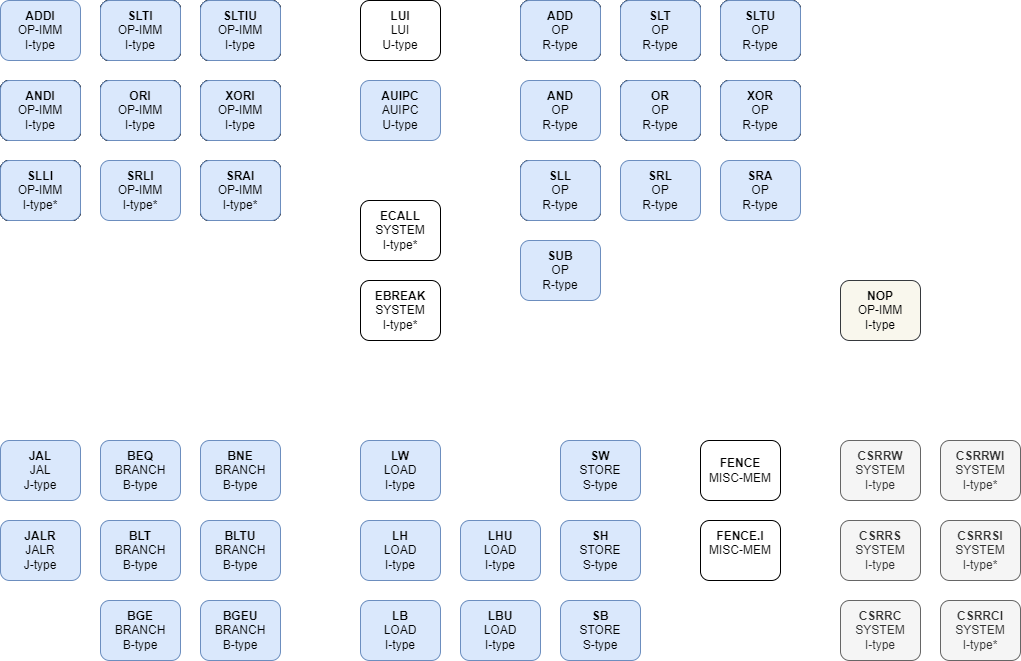

The diagram above was exported from draw.io. Its source (the exported page's mxGraphModel, read from the mxfile embedded in the PNG):
<mxGraphModel dx="1000" dy="596" grid="1" gridSize="10" guides="1" tooltips="1" connect="1" arrows="1" fold="1" page="1" pageScale="1" pageWidth="1100" pageHeight="850" background="#ffffff" math="0" shadow="0">
  <root>
    <mxCell id="0" />
    <mxCell id="1" parent="0" />
    <mxCell id="3" value="&lt;b&gt;ADDI&lt;br&gt;&lt;/b&gt;OP-IMM&lt;br&gt;I-type" style="rounded=1;whiteSpace=wrap;html=1;fillColor=#dae8fc;strokeColor=#6c8ebf;" parent="1" vertex="1">
      <mxGeometry x="40" y="40" width="80" height="60" as="geometry" />
    </mxCell>
    <mxCell id="4" value="&lt;b&gt;SLTI&lt;/b&gt;&lt;br&gt;OP-IMM&lt;br&gt;I-type" style="rounded=1;whiteSpace=wrap;html=1;" parent="1" vertex="1">
      <mxGeometry x="140" y="40" width="80" height="60" as="geometry" />
    </mxCell>
    <mxCell id="5" value="&lt;b&gt;SLTIU&lt;br&gt;&lt;/b&gt;OP-IMM&lt;br&gt;I-type" style="rounded=1;whiteSpace=wrap;html=1;" parent="1" vertex="1">
      <mxGeometry x="240" y="40" width="80" height="60" as="geometry" />
    </mxCell>
    <mxCell id="7" value="&lt;b&gt;ANDI&lt;br&gt;&lt;/b&gt;OP-IMM&lt;br&gt;I-type" style="rounded=1;whiteSpace=wrap;html=1;" parent="1" vertex="1">
      <mxGeometry x="40" y="120" width="80" height="60" as="geometry" />
    </mxCell>
    <mxCell id="8" value="&lt;b&gt;ORI&lt;br&gt;&lt;/b&gt;OP-IMM&lt;br&gt;I-type" style="rounded=1;whiteSpace=wrap;html=1;" parent="1" vertex="1">
      <mxGeometry x="140" y="120" width="80" height="60" as="geometry" />
    </mxCell>
    <mxCell id="9" value="&lt;b&gt;XORI&lt;br&gt;&lt;/b&gt;OP-IMM&lt;br&gt;I-type" style="rounded=1;whiteSpace=wrap;html=1;" parent="1" vertex="1">
      <mxGeometry x="240" y="120" width="80" height="60" as="geometry" />
    </mxCell>
    <mxCell id="10" value="&lt;b&gt;SLLI&lt;br&gt;&lt;/b&gt;OP-IMM&lt;br&gt;I-type*" style="rounded=1;whiteSpace=wrap;html=1;" parent="1" vertex="1">
      <mxGeometry x="40" y="200" width="80" height="60" as="geometry" />
    </mxCell>
    <mxCell id="11" value="&lt;b&gt;SRLI&lt;br&gt;&lt;/b&gt;OP-IMM&lt;br&gt;I-type*" style="rounded=1;whiteSpace=wrap;html=1;fillColor=#dae8fc;strokeColor=#6c8ebf;" parent="1" vertex="1">
      <mxGeometry x="140" y="200" width="80" height="60" as="geometry" />
    </mxCell>
    <mxCell id="12" value="&lt;b&gt;SRAI&lt;br&gt;&lt;/b&gt;OP-IMM&lt;br&gt;I-type*" style="rounded=1;whiteSpace=wrap;html=1;" parent="1" vertex="1">
      <mxGeometry x="240" y="200" width="80" height="60" as="geometry" />
    </mxCell>
    <mxCell id="13" value="&lt;b&gt;LUI&lt;br&gt;&lt;/b&gt;LUI&lt;br&gt;U-type" style="rounded=1;whiteSpace=wrap;html=1;" parent="1" vertex="1">
      <mxGeometry x="400" y="40" width="80" height="60" as="geometry" />
    </mxCell>
    <mxCell id="14" value="&lt;b&gt;AUIPC&lt;br&gt;&lt;/b&gt;AUIPC&lt;br&gt;U-type" style="rounded=1;whiteSpace=wrap;html=1;fillColor=#dae8fc;strokeColor=#6c8ebf;" parent="1" vertex="1">
      <mxGeometry x="400" y="120" width="80" height="60" as="geometry" />
    </mxCell>
    <mxCell id="15" value="&lt;b&gt;ADD&lt;br&gt;&lt;/b&gt;OP&lt;br&gt;R-type" style="rounded=1;whiteSpace=wrap;html=1;" parent="1" vertex="1">
      <mxGeometry x="560" y="40" width="80" height="60" as="geometry" />
    </mxCell>
    <mxCell id="16" value="&lt;b&gt;SLT&lt;br&gt;&lt;/b&gt;OP&lt;br&gt;R-type" style="rounded=1;whiteSpace=wrap;html=1;" parent="1" vertex="1">
      <mxGeometry x="660" y="40" width="80" height="60" as="geometry" />
    </mxCell>
    <mxCell id="17" value="&lt;b&gt;SLTU&lt;br&gt;&lt;/b&gt;OP&lt;br&gt;R-type" style="rounded=1;whiteSpace=wrap;html=1;" parent="1" vertex="1">
      <mxGeometry x="760" y="40" width="80" height="60" as="geometry" />
    </mxCell>
    <mxCell id="18" value="&lt;b&gt;AND&lt;br&gt;&lt;/b&gt;OP&lt;br&gt;R-type" style="rounded=1;whiteSpace=wrap;html=1;fillColor=#dae8fc;strokeColor=#6c8ebf;" parent="1" vertex="1">
      <mxGeometry x="560" y="120" width="80" height="60" as="geometry" />
    </mxCell>
    <mxCell id="19" value="&lt;b&gt;OR&lt;br&gt;&lt;/b&gt;OP&lt;br&gt;R-type" style="rounded=1;whiteSpace=wrap;html=1;" parent="1" vertex="1">
      <mxGeometry x="660" y="120" width="80" height="60" as="geometry" />
    </mxCell>
    <mxCell id="20" value="&lt;b&gt;XOR&lt;br&gt;&lt;/b&gt;OP&lt;br&gt;R-type" style="rounded=1;whiteSpace=wrap;html=1;" parent="1" vertex="1">
      <mxGeometry x="760" y="120" width="80" height="60" as="geometry" />
    </mxCell>
    <mxCell id="21" value="&lt;b&gt;SLL&lt;br&gt;&lt;/b&gt;OP&lt;br&gt;R-type" style="rounded=1;whiteSpace=wrap;html=1;" parent="1" vertex="1">
      <mxGeometry x="560" y="200" width="80" height="60" as="geometry" />
    </mxCell>
    <mxCell id="22" value="&lt;b&gt;SRL&lt;br&gt;&lt;/b&gt;OP&lt;br&gt;R-type" style="rounded=1;whiteSpace=wrap;html=1;fillColor=#dae8fc;strokeColor=#6c8ebf;" parent="1" vertex="1">
      <mxGeometry x="660" y="200" width="80" height="60" as="geometry" />
    </mxCell>
    <mxCell id="23" value="&lt;b&gt;SRA&lt;br&gt;&lt;/b&gt;OP&lt;br&gt;R-type" style="rounded=1;whiteSpace=wrap;html=1;fillColor=#dae8fc;strokeColor=#6c8ebf;" parent="1" vertex="1">
      <mxGeometry x="760" y="200" width="80" height="60" as="geometry" />
    </mxCell>
    <mxCell id="24" value="&lt;b&gt;SUB&lt;br&gt;&lt;/b&gt;OP&lt;br&gt;R-type" style="rounded=1;whiteSpace=wrap;html=1;fillColor=#dae8fc;strokeColor=#6c8ebf;" parent="1" vertex="1">
      <mxGeometry x="560" y="280" width="80" height="60" as="geometry" />
    </mxCell>
    <mxCell id="25" value="&lt;b&gt;NOP&lt;/b&gt;&lt;br&gt;OP-IMM&lt;br&gt;I-type" style="rounded=1;whiteSpace=wrap;html=1;fillColor=#f9f7ed;strokeColor=#36393d;" parent="1" vertex="1">
      <mxGeometry x="880" y="320" width="80" height="60" as="geometry" />
    </mxCell>
    <mxCell id="26" value="&lt;b&gt;JAL&lt;br&gt;&lt;/b&gt;JAL&lt;br&gt;J-type" style="rounded=1;whiteSpace=wrap;html=1;fillColor=#dae8fc;strokeColor=#6c8ebf;" parent="1" vertex="1">
      <mxGeometry x="40" y="480" width="80" height="60" as="geometry" />
    </mxCell>
    <mxCell id="28" value="&lt;b&gt;JALR&lt;br&gt;&lt;/b&gt;JALR&lt;br&gt;J-type" style="rounded=1;whiteSpace=wrap;html=1;fillColor=#dae8fc;strokeColor=#6c8ebf;" parent="1" vertex="1">
      <mxGeometry x="40" y="560" width="80" height="60" as="geometry" />
    </mxCell>
    <mxCell id="29" value="&lt;b&gt;BEQ&lt;br&gt;&lt;/b&gt;BRANCH&lt;br&gt;B-type" style="rounded=1;whiteSpace=wrap;html=1;fillColor=#dae8fc;strokeColor=#6c8ebf;" parent="1" vertex="1">
      <mxGeometry x="140" y="480" width="80" height="60" as="geometry" />
    </mxCell>
    <mxCell id="30" value="&lt;b&gt;BNE&lt;br&gt;&lt;/b&gt;BRANCH&lt;br&gt;B-type" style="rounded=1;whiteSpace=wrap;html=1;fillColor=#dae8fc;strokeColor=#6c8ebf;" parent="1" vertex="1">
      <mxGeometry x="240" y="480" width="80" height="60" as="geometry" />
    </mxCell>
    <mxCell id="31" value="&lt;b&gt;BLT&lt;br&gt;&lt;/b&gt;BRANCH&lt;br&gt;B-type" style="rounded=1;whiteSpace=wrap;html=1;fillColor=#dae8fc;strokeColor=#6c8ebf;" parent="1" vertex="1">
      <mxGeometry x="140" y="560" width="80" height="60" as="geometry" />
    </mxCell>
    <mxCell id="32" value="&lt;b&gt;BGE&lt;br&gt;&lt;/b&gt;BRANCH&lt;br&gt;B-type" style="rounded=1;whiteSpace=wrap;html=1;fillColor=#dae8fc;strokeColor=#6c8ebf;" parent="1" vertex="1">
      <mxGeometry x="140" y="640" width="80" height="60" as="geometry" />
    </mxCell>
    <mxCell id="33" value="&lt;b&gt;BLTU&lt;br&gt;&lt;/b&gt;BRANCH&lt;br&gt;B-type" style="rounded=1;whiteSpace=wrap;html=1;fillColor=#dae8fc;strokeColor=#6c8ebf;" parent="1" vertex="1">
      <mxGeometry x="240" y="560" width="80" height="60" as="geometry" />
    </mxCell>
    <mxCell id="34" value="&lt;b&gt;BGEU&lt;br&gt;&lt;/b&gt;BRANCH&lt;br&gt;B-type" style="rounded=1;whiteSpace=wrap;html=1;fillColor=#dae8fc;strokeColor=#6c8ebf;" parent="1" vertex="1">
      <mxGeometry x="240" y="640" width="80" height="60" as="geometry" />
    </mxCell>
    <mxCell id="35" value="&lt;b&gt;LW&lt;/b&gt;&lt;br&gt;LOAD&lt;br&gt;I-type" style="rounded=1;whiteSpace=wrap;html=1;fillColor=#dae8fc;strokeColor=#6c8ebf;" parent="1" vertex="1">
      <mxGeometry x="400" y="480" width="80" height="60" as="geometry" />
    </mxCell>
    <mxCell id="36" value="&lt;b&gt;SW&lt;br&gt;&lt;/b&gt;STORE&lt;br&gt;S-type" style="rounded=1;whiteSpace=wrap;html=1;fillColor=#dae8fc;strokeColor=#6c8ebf;" parent="1" vertex="1">
      <mxGeometry x="600" y="480" width="80" height="60" as="geometry" />
    </mxCell>
    <mxCell id="37" value="&lt;b&gt;FENCE&lt;/b&gt;&lt;br&gt;MISC-MEM&lt;br&gt;" style="rounded=1;whiteSpace=wrap;html=1;" parent="1" vertex="1">
      <mxGeometry x="740" y="480" width="80" height="60" as="geometry" />
    </mxCell>
    <mxCell id="40" value="&lt;b&gt;FENCE.I&lt;br&gt;&lt;/b&gt;MISC-MEM&lt;br&gt;&lt;b&gt;&lt;br&gt;&lt;/b&gt;" style="rounded=1;whiteSpace=wrap;html=1;" parent="1" vertex="1">
      <mxGeometry x="740" y="560" width="80" height="60" as="geometry" />
    </mxCell>
    <mxCell id="41" value="&lt;b&gt;CSRRW&lt;/b&gt;&lt;br&gt;SYSTEM&lt;br&gt;I-type" style="rounded=1;whiteSpace=wrap;html=1;fillColor=#f5f5f5;fontColor=#333333;strokeColor=#666666;" parent="1" vertex="1">
      <mxGeometry x="880" y="480" width="80" height="60" as="geometry" />
    </mxCell>
    <mxCell id="47" value="&lt;b&gt;CSRRS&lt;br&gt;&lt;/b&gt;SYSTEM&lt;br style=&quot;border-color: var(--border-color);&quot;&gt;I-type&lt;b&gt;&lt;br&gt;&lt;/b&gt;" style="rounded=1;whiteSpace=wrap;html=1;fillColor=#f5f5f5;fontColor=#333333;strokeColor=#666666;" parent="1" vertex="1">
      <mxGeometry x="880" y="560" width="80" height="60" as="geometry" />
    </mxCell>
    <mxCell id="48" value="&lt;b&gt;CSRRC&lt;br&gt;&lt;/b&gt;SYSTEM&lt;br style=&quot;border-color: var(--border-color);&quot;&gt;I-type&lt;b&gt;&lt;br&gt;&lt;/b&gt;" style="rounded=1;whiteSpace=wrap;html=1;fillColor=#f5f5f5;fontColor=#333333;strokeColor=#666666;" parent="1" vertex="1">
      <mxGeometry x="880" y="640" width="80" height="60" as="geometry" />
    </mxCell>
    <mxCell id="50" value="&lt;b&gt;CSRRWI&lt;br&gt;&lt;/b&gt;SYSTEM&lt;br style=&quot;border-color: var(--border-color);&quot;&gt;I-type*&lt;b&gt;&lt;br&gt;&lt;/b&gt;" style="rounded=1;whiteSpace=wrap;html=1;fillColor=#f5f5f5;fontColor=#333333;strokeColor=#666666;" parent="1" vertex="1">
      <mxGeometry x="980" y="480" width="80" height="60" as="geometry" />
    </mxCell>
    <mxCell id="51" value="&lt;b&gt;CSRRSI&lt;br&gt;&lt;/b&gt;SYSTEM&lt;br style=&quot;border-color: var(--border-color);&quot;&gt;I-type*&lt;b&gt;&lt;br&gt;&lt;/b&gt;" style="rounded=1;whiteSpace=wrap;html=1;fillColor=#f5f5f5;fontColor=#333333;strokeColor=#666666;" parent="1" vertex="1">
      <mxGeometry x="980" y="560" width="80" height="60" as="geometry" />
    </mxCell>
    <mxCell id="52" value="&lt;b&gt;CSRRCI&lt;br&gt;&lt;/b&gt;SYSTEM&lt;br style=&quot;border-color: var(--border-color);&quot;&gt;I-type*&lt;b&gt;&lt;br&gt;&lt;/b&gt;" style="rounded=1;whiteSpace=wrap;html=1;fillColor=#f5f5f5;fontColor=#333333;strokeColor=#666666;" parent="1" vertex="1">
      <mxGeometry x="980" y="640" width="80" height="60" as="geometry" />
    </mxCell>
    <mxCell id="53" value="&lt;b&gt;EBREAK&lt;/b&gt;&lt;br&gt;SYSTEM&lt;br&gt;I-type*" style="rounded=1;whiteSpace=wrap;html=1;" parent="1" vertex="1">
      <mxGeometry x="400" y="320" width="80" height="60" as="geometry" />
    </mxCell>
    <mxCell id="54" value="&lt;b&gt;ECALL&lt;/b&gt;&lt;br&gt;SYSTEM&lt;br&gt;I-type*" style="rounded=1;whiteSpace=wrap;html=1;" parent="1" vertex="1">
      <mxGeometry x="400" y="240" width="80" height="60" as="geometry" />
    </mxCell>
    <mxCell id="60" value="&lt;b&gt;LH&lt;/b&gt;&lt;br&gt;LOAD&lt;br&gt;I-type" style="rounded=1;whiteSpace=wrap;html=1;fillColor=#dae8fc;strokeColor=#6c8ebf;" parent="1" vertex="1">
      <mxGeometry x="400" y="560" width="80" height="60" as="geometry" />
    </mxCell>
    <mxCell id="61" value="&lt;b&gt;LB&lt;/b&gt;&lt;br&gt;LOAD&lt;br&gt;I-type" style="rounded=1;whiteSpace=wrap;html=1;fillColor=#dae8fc;strokeColor=#6c8ebf;" parent="1" vertex="1">
      <mxGeometry x="400" y="640" width="80" height="60" as="geometry" />
    </mxCell>
    <mxCell id="62" value="&lt;b&gt;LHU&lt;/b&gt;&lt;br&gt;LOAD&lt;br&gt;I-type" style="rounded=1;whiteSpace=wrap;html=1;fillColor=#dae8fc;strokeColor=#6c8ebf;" parent="1" vertex="1">
      <mxGeometry x="500" y="560" width="80" height="60" as="geometry" />
    </mxCell>
    <mxCell id="63" value="&lt;b&gt;LBU&lt;/b&gt;&lt;br&gt;LOAD&lt;br&gt;I-type" style="rounded=1;whiteSpace=wrap;html=1;fillColor=#dae8fc;strokeColor=#6c8ebf;" parent="1" vertex="1">
      <mxGeometry x="500" y="640" width="80" height="60" as="geometry" />
    </mxCell>
    <mxCell id="64" value="&lt;b&gt;SH&lt;br&gt;&lt;/b&gt;STORE&lt;br&gt;S-type" style="rounded=1;whiteSpace=wrap;html=1;fillColor=#dae8fc;strokeColor=#6c8ebf;" parent="1" vertex="1">
      <mxGeometry x="600" y="560" width="80" height="60" as="geometry" />
    </mxCell>
    <mxCell id="65" value="&lt;b&gt;SB&lt;br&gt;&lt;/b&gt;STORE&lt;br&gt;S-type" style="rounded=1;whiteSpace=wrap;html=1;fillColor=#dae8fc;strokeColor=#6c8ebf;" parent="1" vertex="1">
      <mxGeometry x="600" y="640" width="80" height="60" as="geometry" />
    </mxCell>
    <mxCell id="84" value="&lt;b&gt;SLTI&lt;/b&gt;&lt;br&gt;OP-IMM&lt;br&gt;I-type" style="rounded=1;whiteSpace=wrap;html=1;" parent="1" vertex="1">
      <mxGeometry x="140" y="40" width="80" height="60" as="geometry" />
    </mxCell>
    <mxCell id="85" value="&lt;b&gt;SLTIU&lt;br&gt;&lt;/b&gt;OP-IMM&lt;br&gt;I-type" style="rounded=1;whiteSpace=wrap;html=1;" parent="1" vertex="1">
      <mxGeometry x="240" y="40" width="80" height="60" as="geometry" />
    </mxCell>
    <mxCell id="86" value="&lt;b&gt;ANDI&lt;br&gt;&lt;/b&gt;OP-IMM&lt;br&gt;I-type" style="rounded=1;whiteSpace=wrap;html=1;" parent="1" vertex="1">
      <mxGeometry x="40" y="120" width="80" height="60" as="geometry" />
    </mxCell>
    <mxCell id="87" value="&lt;b&gt;ORI&lt;br&gt;&lt;/b&gt;OP-IMM&lt;br&gt;I-type" style="rounded=1;whiteSpace=wrap;html=1;" parent="1" vertex="1">
      <mxGeometry x="140" y="120" width="80" height="60" as="geometry" />
    </mxCell>
    <mxCell id="88" value="&lt;b&gt;XORI&lt;br&gt;&lt;/b&gt;OP-IMM&lt;br&gt;I-type" style="rounded=1;whiteSpace=wrap;html=1;" parent="1" vertex="1">
      <mxGeometry x="240" y="120" width="80" height="60" as="geometry" />
    </mxCell>
    <mxCell id="89" value="&lt;b&gt;SLLI&lt;br&gt;&lt;/b&gt;OP-IMM&lt;br&gt;I-type*" style="rounded=1;whiteSpace=wrap;html=1;" parent="1" vertex="1">
      <mxGeometry x="40" y="200" width="80" height="60" as="geometry" />
    </mxCell>
    <mxCell id="90" value="&lt;b&gt;SLTI&lt;/b&gt;&lt;br&gt;OP-IMM&lt;br&gt;I-type" style="rounded=1;whiteSpace=wrap;html=1;" parent="1" vertex="1">
      <mxGeometry x="140" y="40" width="80" height="60" as="geometry" />
    </mxCell>
    <mxCell id="91" value="&lt;b&gt;SLTIU&lt;br&gt;&lt;/b&gt;OP-IMM&lt;br&gt;I-type" style="rounded=1;whiteSpace=wrap;html=1;" parent="1" vertex="1">
      <mxGeometry x="240" y="40" width="80" height="60" as="geometry" />
    </mxCell>
    <mxCell id="92" value="&lt;b&gt;ANDI&lt;br&gt;&lt;/b&gt;OP-IMM&lt;br&gt;I-type" style="rounded=1;whiteSpace=wrap;html=1;" parent="1" vertex="1">
      <mxGeometry x="40" y="120" width="80" height="60" as="geometry" />
    </mxCell>
    <mxCell id="93" value="&lt;b&gt;ORI&lt;br&gt;&lt;/b&gt;OP-IMM&lt;br&gt;I-type" style="rounded=1;whiteSpace=wrap;html=1;" parent="1" vertex="1">
      <mxGeometry x="140" y="120" width="80" height="60" as="geometry" />
    </mxCell>
    <mxCell id="94" value="&lt;b&gt;XORI&lt;br&gt;&lt;/b&gt;OP-IMM&lt;br&gt;I-type" style="rounded=1;whiteSpace=wrap;html=1;" parent="1" vertex="1">
      <mxGeometry x="240" y="120" width="80" height="60" as="geometry" />
    </mxCell>
    <mxCell id="95" value="&lt;b&gt;SLLI&lt;br&gt;&lt;/b&gt;OP-IMM&lt;br&gt;I-type*" style="rounded=1;whiteSpace=wrap;html=1;" parent="1" vertex="1">
      <mxGeometry x="40" y="200" width="80" height="60" as="geometry" />
    </mxCell>
    <mxCell id="96" value="&lt;b&gt;SRAI&lt;br&gt;&lt;/b&gt;OP-IMM&lt;br&gt;I-type*" style="rounded=1;whiteSpace=wrap;html=1;" parent="1" vertex="1">
      <mxGeometry x="240" y="200" width="80" height="60" as="geometry" />
    </mxCell>
    <mxCell id="97" value="&lt;b&gt;ADD&lt;br&gt;&lt;/b&gt;OP&lt;br&gt;R-type" style="rounded=1;whiteSpace=wrap;html=1;" parent="1" vertex="1">
      <mxGeometry x="560" y="40" width="80" height="60" as="geometry" />
    </mxCell>
    <mxCell id="98" value="&lt;b&gt;SLT&lt;br&gt;&lt;/b&gt;OP&lt;br&gt;R-type" style="rounded=1;whiteSpace=wrap;html=1;" parent="1" vertex="1">
      <mxGeometry x="660" y="40" width="80" height="60" as="geometry" />
    </mxCell>
    <mxCell id="99" value="&lt;b&gt;SLTU&lt;br&gt;&lt;/b&gt;OP&lt;br&gt;R-type" style="rounded=1;whiteSpace=wrap;html=1;" parent="1" vertex="1">
      <mxGeometry x="760" y="40" width="80" height="60" as="geometry" />
    </mxCell>
    <mxCell id="100" value="&lt;b&gt;XOR&lt;br&gt;&lt;/b&gt;OP&lt;br&gt;R-type" style="rounded=1;whiteSpace=wrap;html=1;" parent="1" vertex="1">
      <mxGeometry x="760" y="120" width="80" height="60" as="geometry" />
    </mxCell>
    <mxCell id="101" value="&lt;b&gt;OR&lt;br&gt;&lt;/b&gt;OP&lt;br&gt;R-type" style="rounded=1;whiteSpace=wrap;html=1;" parent="1" vertex="1">
      <mxGeometry x="660" y="120" width="80" height="60" as="geometry" />
    </mxCell>
    <mxCell id="102" value="&lt;b&gt;SLTI&lt;/b&gt;&lt;br&gt;OP-IMM&lt;br&gt;I-type" style="rounded=1;whiteSpace=wrap;html=1;" parent="1" vertex="1">
      <mxGeometry x="140" y="40" width="80" height="60" as="geometry" />
    </mxCell>
    <mxCell id="103" value="&lt;b&gt;SLTIU&lt;br&gt;&lt;/b&gt;OP-IMM&lt;br&gt;I-type" style="rounded=1;whiteSpace=wrap;html=1;" parent="1" vertex="1">
      <mxGeometry x="240" y="40" width="80" height="60" as="geometry" />
    </mxCell>
    <mxCell id="104" value="&lt;b&gt;ANDI&lt;br&gt;&lt;/b&gt;OP-IMM&lt;br&gt;I-type" style="rounded=1;whiteSpace=wrap;html=1;" parent="1" vertex="1">
      <mxGeometry x="40" y="120" width="80" height="60" as="geometry" />
    </mxCell>
    <mxCell id="105" value="&lt;b&gt;ORI&lt;br&gt;&lt;/b&gt;OP-IMM&lt;br&gt;I-type" style="rounded=1;whiteSpace=wrap;html=1;" parent="1" vertex="1">
      <mxGeometry x="140" y="120" width="80" height="60" as="geometry" />
    </mxCell>
    <mxCell id="106" value="&lt;b&gt;XORI&lt;br&gt;&lt;/b&gt;OP-IMM&lt;br&gt;I-type" style="rounded=1;whiteSpace=wrap;html=1;" parent="1" vertex="1">
      <mxGeometry x="240" y="120" width="80" height="60" as="geometry" />
    </mxCell>
    <mxCell id="107" value="&lt;b&gt;SLLI&lt;br&gt;&lt;/b&gt;OP-IMM&lt;br&gt;I-type*" style="rounded=1;whiteSpace=wrap;html=1;" parent="1" vertex="1">
      <mxGeometry x="40" y="200" width="80" height="60" as="geometry" />
    </mxCell>
    <mxCell id="108" value="&lt;b&gt;SRAI&lt;br&gt;&lt;/b&gt;OP-IMM&lt;br&gt;I-type*" style="rounded=1;whiteSpace=wrap;html=1;" parent="1" vertex="1">
      <mxGeometry x="240" y="200" width="80" height="60" as="geometry" />
    </mxCell>
    <mxCell id="109" value="&lt;b&gt;ADD&lt;br&gt;&lt;/b&gt;OP&lt;br&gt;R-type" style="rounded=1;whiteSpace=wrap;html=1;" parent="1" vertex="1">
      <mxGeometry x="560" y="40" width="80" height="60" as="geometry" />
    </mxCell>
    <mxCell id="110" value="&lt;b&gt;SLT&lt;br&gt;&lt;/b&gt;OP&lt;br&gt;R-type" style="rounded=1;whiteSpace=wrap;html=1;" parent="1" vertex="1">
      <mxGeometry x="660" y="40" width="80" height="60" as="geometry" />
    </mxCell>
    <mxCell id="111" value="&lt;b&gt;SLTU&lt;br&gt;&lt;/b&gt;OP&lt;br&gt;R-type" style="rounded=1;whiteSpace=wrap;html=1;" parent="1" vertex="1">
      <mxGeometry x="760" y="40" width="80" height="60" as="geometry" />
    </mxCell>
    <mxCell id="112" value="&lt;b&gt;XOR&lt;br&gt;&lt;/b&gt;OP&lt;br&gt;R-type" style="rounded=1;whiteSpace=wrap;html=1;" parent="1" vertex="1">
      <mxGeometry x="760" y="120" width="80" height="60" as="geometry" />
    </mxCell>
    <mxCell id="113" value="&lt;b&gt;OR&lt;br&gt;&lt;/b&gt;OP&lt;br&gt;R-type" style="rounded=1;whiteSpace=wrap;html=1;" parent="1" vertex="1">
      <mxGeometry x="660" y="120" width="80" height="60" as="geometry" />
    </mxCell>
    <mxCell id="114" value="&lt;b&gt;SLL&lt;br&gt;&lt;/b&gt;OP&lt;br&gt;R-type" style="rounded=1;whiteSpace=wrap;html=1;" parent="1" vertex="1">
      <mxGeometry x="560" y="200" width="80" height="60" as="geometry" />
    </mxCell>
    <mxCell id="115" value="&lt;b&gt;SLTI&lt;/b&gt;&lt;br&gt;OP-IMM&lt;br&gt;I-type" style="rounded=1;whiteSpace=wrap;html=1;fillColor=#dae8fc;strokeColor=#6c8ebf;" parent="1" vertex="1">
      <mxGeometry x="140" y="40" width="80" height="60" as="geometry" />
    </mxCell>
    <mxCell id="116" value="&lt;b&gt;SLTIU&lt;br&gt;&lt;/b&gt;OP-IMM&lt;br&gt;I-type" style="rounded=1;whiteSpace=wrap;html=1;fillColor=#dae8fc;strokeColor=#6c8ebf;" parent="1" vertex="1">
      <mxGeometry x="240" y="40" width="80" height="60" as="geometry" />
    </mxCell>
    <mxCell id="117" value="&lt;b&gt;ANDI&lt;br&gt;&lt;/b&gt;OP-IMM&lt;br&gt;I-type" style="rounded=1;whiteSpace=wrap;html=1;fillColor=#dae8fc;strokeColor=#6c8ebf;" parent="1" vertex="1">
      <mxGeometry x="40" y="120" width="80" height="60" as="geometry" />
    </mxCell>
    <mxCell id="118" value="&lt;b&gt;ORI&lt;br&gt;&lt;/b&gt;OP-IMM&lt;br&gt;I-type" style="rounded=1;whiteSpace=wrap;html=1;fillColor=#dae8fc;strokeColor=#6c8ebf;" parent="1" vertex="1">
      <mxGeometry x="140" y="120" width="80" height="60" as="geometry" />
    </mxCell>
    <mxCell id="119" value="&lt;b&gt;XORI&lt;br&gt;&lt;/b&gt;OP-IMM&lt;br&gt;I-type" style="rounded=1;whiteSpace=wrap;html=1;fillColor=#dae8fc;strokeColor=#6c8ebf;" parent="1" vertex="1">
      <mxGeometry x="240" y="120" width="80" height="60" as="geometry" />
    </mxCell>
    <mxCell id="120" value="&lt;b&gt;SLLI&lt;br&gt;&lt;/b&gt;OP-IMM&lt;br&gt;I-type*" style="rounded=1;whiteSpace=wrap;html=1;fillColor=#dae8fc;strokeColor=#6c8ebf;" parent="1" vertex="1">
      <mxGeometry x="40" y="200" width="80" height="60" as="geometry" />
    </mxCell>
    <mxCell id="121" value="&lt;b&gt;SRAI&lt;br&gt;&lt;/b&gt;OP-IMM&lt;br&gt;I-type*" style="rounded=1;whiteSpace=wrap;html=1;fillColor=#dae8fc;strokeColor=#6c8ebf;" parent="1" vertex="1">
      <mxGeometry x="240" y="200" width="80" height="60" as="geometry" />
    </mxCell>
    <mxCell id="122" value="&lt;b&gt;ADD&lt;br&gt;&lt;/b&gt;OP&lt;br&gt;R-type" style="rounded=1;whiteSpace=wrap;html=1;fillColor=#dae8fc;strokeColor=#6c8ebf;" parent="1" vertex="1">
      <mxGeometry x="560" y="40" width="80" height="60" as="geometry" />
    </mxCell>
    <mxCell id="123" value="&lt;b&gt;SLT&lt;br&gt;&lt;/b&gt;OP&lt;br&gt;R-type" style="rounded=1;whiteSpace=wrap;html=1;fillColor=#dae8fc;strokeColor=#6c8ebf;" parent="1" vertex="1">
      <mxGeometry x="660" y="40" width="80" height="60" as="geometry" />
    </mxCell>
    <mxCell id="124" value="&lt;b&gt;SLTU&lt;br&gt;&lt;/b&gt;OP&lt;br&gt;R-type" style="rounded=1;whiteSpace=wrap;html=1;fillColor=#dae8fc;strokeColor=#6c8ebf;" parent="1" vertex="1">
      <mxGeometry x="760" y="40" width="80" height="60" as="geometry" />
    </mxCell>
    <mxCell id="125" value="&lt;b&gt;XOR&lt;br&gt;&lt;/b&gt;OP&lt;br&gt;R-type" style="rounded=1;whiteSpace=wrap;html=1;fillColor=#dae8fc;strokeColor=#6c8ebf;" parent="1" vertex="1">
      <mxGeometry x="760" y="120" width="80" height="60" as="geometry" />
    </mxCell>
    <mxCell id="126" value="&lt;b&gt;OR&lt;br&gt;&lt;/b&gt;OP&lt;br&gt;R-type" style="rounded=1;whiteSpace=wrap;html=1;fillColor=#dae8fc;strokeColor=#6c8ebf;" parent="1" vertex="1">
      <mxGeometry x="660" y="120" width="80" height="60" as="geometry" />
    </mxCell>
    <mxCell id="127" value="&lt;b&gt;SLL&lt;br&gt;&lt;/b&gt;OP&lt;br&gt;R-type" style="rounded=1;whiteSpace=wrap;html=1;fillColor=#dae8fc;strokeColor=#6c8ebf;" parent="1" vertex="1">
      <mxGeometry x="560" y="200" width="80" height="60" as="geometry" />
    </mxCell>
  </root>
</mxGraphModel>